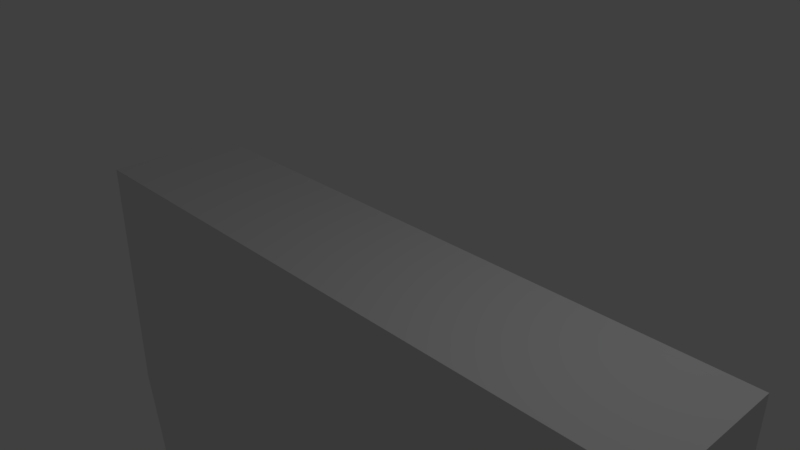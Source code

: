 # Source: basicMagazine.blend  (saved by Blender 2.78.0; exported with 4.5.12 LTS)
import bpy
from mathutils import Matrix  # noqa: F401  (used for matrix-valued properties, if any)

bpy.ops.wm.read_factory_settings(use_empty=True)
scene = bpy.context.scene
scene.name = 'Scene'

# ---- collections
col_collection_1 = bpy.data.collections.new('Collection 1'); scene.collection.children.link(col_collection_1)

# ---- world
world_world = bpy.data.worlds.new('World'); scene.world = world_world
world_world.color = (0.05088, 0.05088, 0.05088)
world_world.use_sun_shadow = False
world_world.sun_shadow_jitter_overblur = 0.0
world_world.cycles.sampling_method = 'MANUAL'

# ---- cameras
cam_camera = bpy.data.cameras.new('Camera')
cam_camera.clip_end = 100.0
cam_camera.lens = 35.0
cam_camera.sensor_width = 32.0
cam_camera.sensor_height = 18.0
cam_camera.ortho_scale = 7.314
cam_camera.dof.focus_distance = 0.0
cam_camera.dof.aperture_fstop = 128.0

# ---- lights
light_lamp = bpy.data.lights.new('Lamp', 'POINT')
light_lamp.transmission_factor = 0.0
light_lamp.cutoff_distance = 30.0
light_lamp.energy = 100.0
light_lamp.shadow_buffer_clip_start = 1.001
light_lamp.shadow_soft_size = 0.1
light_lamp.shadow_maximum_resolution = 0.006
light_lamp.use_absolute_resolution = True

# ---- meshes
me_cylinder = bpy.data.meshes.new('Cylinder')
me_cylinder.from_pydata([(0.0, 1.0, -1.0), (0.0, 1.0, 1.0), (0.1951, 0.9808, -1.0), (0.1951, 0.9808, 1.0), (0.3827, 0.9239, -1.0), (0.3827, 0.9239, 1.0), (0.5556, 0.8315, -1.0), (0.5556, 0.8315, 1.0), (0.7275, 0.7119, -1.0), (0.7275, 0.7119, 1.0), (0.8643, 0.5527, -1.0), (0.8643, 0.5527, 1.0), (-0.1846, 0.9818, -1.0), (-0.1846, 0.9818, 1.0), (0.04901, 0.5024, -1.0), (0.04901, 0.5024, 1.0), (0.2441, 0.4832, -1.0), (0.2441, 0.4832, 1.0), (0.4202, 0.4454, -1.0), (0.4202, 0.4454, 1.0), (0.5758, 0.365, -1.0), (0.5758, 0.365, 1.0), (0.7071, 0.2637, -1.0), (0.7071, 0.2637, 1.0), (0.8126, 0.1394, -1.0), (0.8126, 0.1394, 1.0), (-0.1461, 0.4832, -1.0), (-0.1461, 0.4832, 1.0)], [], [(0, 1, 3, 2), (2, 3, 5, 4), (4, 5, 7, 6), (6, 7, 9, 8), (8, 9, 11, 10), (12, 13, 1, 0), (14, 16, 17, 15), (16, 18, 19, 17), (18, 20, 21, 19), (20, 22, 23, 21), (22, 24, 25, 23), (12, 26, 27, 13), (26, 14, 15, 27), (9, 23, 25, 11), (6, 20, 18, 4), (2, 16, 14, 0), (11, 25, 24, 10), (5, 19, 21, 7), (1, 15, 17, 3), (0, 14, 26, 12), (8, 22, 20, 6), (13, 27, 15, 1), (7, 21, 23, 9), (4, 18, 16, 2), (3, 17, 19, 5), (10, 24, 22, 8)])
me_cylinder.use_remesh_preserve_volume = False
me_cylinder.use_remesh_preserve_attributes = False
me_cylinder.use_mirror_vertex_groups = False
me_cylinder.update()

# ---- objects
ob_cylinder = bpy.data.objects.new('Cylinder', me_cylinder)
ob_lamp = bpy.data.objects.new('Lamp', light_lamp)
ob_camera = bpy.data.objects.new('Camera', cam_camera)

# ---- transforms, parenting, visibility, modifiers, constraints
ob_cylinder.location = (14.47, -0.04768, -2.305)
ob_cylinder.rotation_euler = (-1.571, 1.486, 0.0)
ob_cylinder.scale = (21.31, 19.35, 1.0)
ob_cylinder.lineart.crease_threshold = 0.0
ob_lamp.location = (4.076, 1.005, 5.904)
ob_lamp.rotation_euler = (0.6503, 0.05522, 1.866)
ob_lamp.lock_rotations_4d = False
ob_lamp.empty_display_type = 'ARROWS'
ob_lamp.color = (0.0, 0.0, 0.0, 0.0)
ob_lamp.lineart.crease_threshold = 0.0
ob_camera.location = (7.481, -6.508, 5.344)
ob_camera.rotation_euler = (1.109, 0.0, 0.8149)
ob_camera.lock_rotations_4d = False
ob_camera.empty_display_type = 'ARROWS'
ob_camera.color = (0.0, 0.0, 0.0, 0.0)
ob_camera.display_type = 'WIRE'
ob_camera.lineart.crease_threshold = 0.0

# ---- collection membership
col_collection_1.objects.link(ob_cylinder)
col_collection_1.objects.link(ob_lamp)
col_collection_1.objects.link(ob_camera)

# ---- scene / render settings (as saved in the file)
scene.camera = ob_camera
scene.frame_start = 1; scene.frame_end = 250; scene.frame_set(1)
scene.render.engine = 'BLENDER_EEVEE_NEXT'
scene.render.resolution_percentage = 50
scene.render.dither_intensity = 0.0
scene.cycles.use_denoising = False
scene.cycles.samples = 128
scene.cycles.sampling_pattern = 'TABULATED_SOBOL'
scene.cycles.light_sampling_threshold = 0.0
scene.cycles.use_adaptive_sampling = False
scene.cycles.use_light_tree = False
scene.cycles.blur_glossy = 0.0
scene.cycles.sample_clamp_indirect = 0.0
scene.view_settings.view_transform = 'Standard'
bpy.context.view_layer.update()
